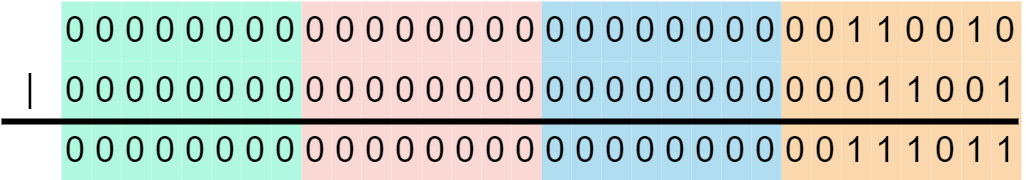

The diagram above was exported from draw.io. Its source (the exported page's mxGraphModel, read from the mxfile embedded in the PNG):
<mxGraphModel dx="416" dy="286" grid="1" gridSize="10" guides="1" tooltips="1" connect="1" arrows="1" fold="1" page="1" pageScale="1" pageWidth="850" pageHeight="1100" background="#ffffff" math="0" shadow="0">
  <root>
    <mxCell id="0" />
    <mxCell id="1" parent="0" />
    <mxCell id="jgJHa2RbNFMoWkeue6q_-1" value="0" style="rounded=0;whiteSpace=wrap;html=1;strokeColor=none;fillColor=#fad7ac;" parent="1" vertex="1">
      <mxGeometry x="280" y="260" width="10" height="20" as="geometry" />
    </mxCell>
    <mxCell id="jgJHa2RbNFMoWkeue6q_-2" value="0" style="rounded=0;whiteSpace=wrap;html=1;strokeColor=none;fillColor=#fad7ac;" parent="1" vertex="1">
      <mxGeometry x="290" y="260" width="10" height="20" as="geometry" />
    </mxCell>
    <mxCell id="jgJHa2RbNFMoWkeue6q_-3" value="1" style="rounded=0;whiteSpace=wrap;html=1;strokeColor=none;fillColor=#fad7ac;" parent="1" vertex="1">
      <mxGeometry x="300" y="260" width="10" height="20" as="geometry" />
    </mxCell>
    <mxCell id="jgJHa2RbNFMoWkeue6q_-4" value="1" style="rounded=0;whiteSpace=wrap;html=1;strokeColor=none;fillColor=#fad7ac;" parent="1" vertex="1">
      <mxGeometry x="310" y="260" width="10" height="20" as="geometry" />
    </mxCell>
    <mxCell id="jgJHa2RbNFMoWkeue6q_-5" value="0" style="rounded=0;whiteSpace=wrap;html=1;strokeColor=none;fillColor=#fad7ac;" parent="1" vertex="1">
      <mxGeometry x="320" y="260" width="10" height="20" as="geometry" />
    </mxCell>
    <mxCell id="jgJHa2RbNFMoWkeue6q_-6" value="0" style="rounded=0;whiteSpace=wrap;html=1;strokeColor=none;fillColor=#fad7ac;" parent="1" vertex="1">
      <mxGeometry x="330" y="260" width="10" height="20" as="geometry" />
    </mxCell>
    <mxCell id="jgJHa2RbNFMoWkeue6q_-7" value="1" style="rounded=0;whiteSpace=wrap;html=1;strokeColor=none;fillColor=#fad7ac;" parent="1" vertex="1">
      <mxGeometry x="340" y="260" width="10" height="20" as="geometry" />
    </mxCell>
    <mxCell id="jgJHa2RbNFMoWkeue6q_-8" value="0" style="rounded=0;whiteSpace=wrap;html=1;strokeColor=none;fillColor=#fad7ac;" parent="1" vertex="1">
      <mxGeometry x="350" y="260" width="10" height="20" as="geometry" />
    </mxCell>
    <mxCell id="jgJHa2RbNFMoWkeue6q_-9" value="0" style="rounded=0;whiteSpace=wrap;html=1;strokeColor=none;fillColor=#fad7ac;" parent="1" vertex="1">
      <mxGeometry x="280" y="280" width="10" height="20" as="geometry" />
    </mxCell>
    <mxCell id="jgJHa2RbNFMoWkeue6q_-10" value="0" style="rounded=0;whiteSpace=wrap;html=1;strokeColor=none;fillColor=#fad7ac;" parent="1" vertex="1">
      <mxGeometry x="290" y="280" width="10" height="20" as="geometry" />
    </mxCell>
    <mxCell id="jgJHa2RbNFMoWkeue6q_-11" value="0" style="rounded=0;whiteSpace=wrap;html=1;strokeColor=none;fillColor=#fad7ac;" parent="1" vertex="1">
      <mxGeometry x="300" y="280" width="10" height="20" as="geometry" />
    </mxCell>
    <mxCell id="jgJHa2RbNFMoWkeue6q_-12" value="1" style="rounded=0;whiteSpace=wrap;html=1;strokeColor=none;fillColor=#fad7ac;" parent="1" vertex="1">
      <mxGeometry x="310" y="280" width="10" height="20" as="geometry" />
    </mxCell>
    <mxCell id="jgJHa2RbNFMoWkeue6q_-13" value="1" style="rounded=0;whiteSpace=wrap;html=1;strokeColor=none;fillColor=#fad7ac;" parent="1" vertex="1">
      <mxGeometry x="320" y="280" width="10" height="20" as="geometry" />
    </mxCell>
    <mxCell id="jgJHa2RbNFMoWkeue6q_-14" value="0" style="rounded=0;whiteSpace=wrap;html=1;strokeColor=none;fillColor=#fad7ac;" parent="1" vertex="1">
      <mxGeometry x="330" y="280" width="10" height="20" as="geometry" />
    </mxCell>
    <mxCell id="jgJHa2RbNFMoWkeue6q_-15" value="0" style="rounded=0;whiteSpace=wrap;html=1;strokeColor=none;fillColor=#fad7ac;" parent="1" vertex="1">
      <mxGeometry x="340" y="280" width="10" height="20" as="geometry" />
    </mxCell>
    <mxCell id="jgJHa2RbNFMoWkeue6q_-16" value="1" style="rounded=0;whiteSpace=wrap;html=1;strokeColor=none;fillColor=#fad7ac;" parent="1" vertex="1">
      <mxGeometry x="350" y="280" width="10" height="20" as="geometry" />
    </mxCell>
    <mxCell id="jgJHa2RbNFMoWkeue6q_-17" value="0" style="rounded=0;whiteSpace=wrap;html=1;strokeColor=none;fillColor=#fad7ac;" parent="1" vertex="1">
      <mxGeometry x="280" y="300" width="10" height="20" as="geometry" />
    </mxCell>
    <mxCell id="jgJHa2RbNFMoWkeue6q_-18" value="0" style="rounded=0;whiteSpace=wrap;html=1;strokeColor=none;fillColor=#fad7ac;" parent="1" vertex="1">
      <mxGeometry x="290" y="300" width="10" height="20" as="geometry" />
    </mxCell>
    <mxCell id="jgJHa2RbNFMoWkeue6q_-19" value="1" style="rounded=0;whiteSpace=wrap;html=1;strokeColor=none;fillColor=#fad7ac;" parent="1" vertex="1">
      <mxGeometry x="300" y="300" width="10" height="20" as="geometry" />
    </mxCell>
    <mxCell id="jgJHa2RbNFMoWkeue6q_-20" value="1" style="rounded=0;whiteSpace=wrap;html=1;strokeColor=none;fillColor=#fad7ac;" parent="1" vertex="1">
      <mxGeometry x="310" y="300" width="10" height="20" as="geometry" />
    </mxCell>
    <mxCell id="jgJHa2RbNFMoWkeue6q_-21" value="1" style="rounded=0;whiteSpace=wrap;html=1;strokeColor=none;fillColor=#fad7ac;" parent="1" vertex="1">
      <mxGeometry x="320" y="300" width="10" height="20" as="geometry" />
    </mxCell>
    <mxCell id="jgJHa2RbNFMoWkeue6q_-22" value="0" style="rounded=0;whiteSpace=wrap;html=1;strokeColor=none;fillColor=#fad7ac;" parent="1" vertex="1">
      <mxGeometry x="330" y="300" width="10" height="20" as="geometry" />
    </mxCell>
    <mxCell id="jgJHa2RbNFMoWkeue6q_-23" value="1" style="rounded=0;whiteSpace=wrap;html=1;strokeColor=none;fillColor=#fad7ac;" parent="1" vertex="1">
      <mxGeometry x="340" y="300" width="10" height="20" as="geometry" />
    </mxCell>
    <mxCell id="jgJHa2RbNFMoWkeue6q_-24" value="1" style="rounded=0;whiteSpace=wrap;html=1;strokeColor=none;fillColor=#fad7ac;" parent="1" vertex="1">
      <mxGeometry x="350" y="300" width="10" height="20" as="geometry" />
    </mxCell>
    <mxCell id="jgJHa2RbNFMoWkeue6q_-26" value="&lt;font face=&quot;consolas&quot;&gt;|&lt;/font&gt;" style="text;html=1;strokeColor=none;fillColor=none;align=center;verticalAlign=middle;whiteSpace=wrap;rounded=0;" parent="1" vertex="1">
      <mxGeometry x="20" y="280" width="20" height="20" as="geometry" />
    </mxCell>
    <mxCell id="3G0jW7NI00S-XubW9yyQ-3" value="0" style="rounded=0;whiteSpace=wrap;html=1;strokeColor=none;fillColor=#b1ddf0;" parent="1" vertex="1">
      <mxGeometry x="260" y="260" width="10" height="20" as="geometry" />
    </mxCell>
    <mxCell id="3G0jW7NI00S-XubW9yyQ-4" value="0" style="rounded=0;whiteSpace=wrap;html=1;strokeColor=none;fillColor=#b1ddf0;" parent="1" vertex="1">
      <mxGeometry x="270" y="260" width="10" height="20" as="geometry" />
    </mxCell>
    <mxCell id="3G0jW7NI00S-XubW9yyQ-5" value="0" style="rounded=0;whiteSpace=wrap;html=1;strokeColor=none;fillColor=#b1ddf0;" parent="1" vertex="1">
      <mxGeometry x="260" y="280" width="10" height="20" as="geometry" />
    </mxCell>
    <mxCell id="3G0jW7NI00S-XubW9yyQ-6" value="0" style="rounded=0;whiteSpace=wrap;html=1;strokeColor=none;fillColor=#b1ddf0;" parent="1" vertex="1">
      <mxGeometry x="270" y="280" width="10" height="20" as="geometry" />
    </mxCell>
    <mxCell id="3G0jW7NI00S-XubW9yyQ-7" value="0" style="rounded=0;whiteSpace=wrap;html=1;strokeColor=none;fillColor=#b1ddf0;" parent="1" vertex="1">
      <mxGeometry x="240" y="260" width="10" height="20" as="geometry" />
    </mxCell>
    <mxCell id="3G0jW7NI00S-XubW9yyQ-8" value="0" style="rounded=0;whiteSpace=wrap;html=1;strokeColor=none;fillColor=#b1ddf0;" parent="1" vertex="1">
      <mxGeometry x="250" y="260" width="10" height="20" as="geometry" />
    </mxCell>
    <mxCell id="3G0jW7NI00S-XubW9yyQ-9" value="0" style="rounded=0;whiteSpace=wrap;html=1;strokeColor=none;fillColor=#b1ddf0;" parent="1" vertex="1">
      <mxGeometry x="240" y="280" width="10" height="20" as="geometry" />
    </mxCell>
    <mxCell id="3G0jW7NI00S-XubW9yyQ-10" value="0" style="rounded=0;whiteSpace=wrap;html=1;strokeColor=none;fillColor=#b1ddf0;" parent="1" vertex="1">
      <mxGeometry x="250" y="280" width="10" height="20" as="geometry" />
    </mxCell>
    <mxCell id="3G0jW7NI00S-XubW9yyQ-11" value="0" style="rounded=0;whiteSpace=wrap;html=1;strokeColor=none;fillColor=#b1ddf0;" parent="1" vertex="1">
      <mxGeometry x="220" y="260" width="10" height="20" as="geometry" />
    </mxCell>
    <mxCell id="3G0jW7NI00S-XubW9yyQ-12" value="0" style="rounded=0;whiteSpace=wrap;html=1;strokeColor=none;fillColor=#b1ddf0;" parent="1" vertex="1">
      <mxGeometry x="230" y="260" width="10" height="20" as="geometry" />
    </mxCell>
    <mxCell id="3G0jW7NI00S-XubW9yyQ-13" value="0" style="rounded=0;whiteSpace=wrap;html=1;strokeColor=none;fillColor=#b1ddf0;" parent="1" vertex="1">
      <mxGeometry x="220" y="280" width="10" height="20" as="geometry" />
    </mxCell>
    <mxCell id="3G0jW7NI00S-XubW9yyQ-14" value="0" style="rounded=0;whiteSpace=wrap;html=1;strokeColor=none;fillColor=#b1ddf0;" parent="1" vertex="1">
      <mxGeometry x="230" y="280" width="10" height="20" as="geometry" />
    </mxCell>
    <mxCell id="3G0jW7NI00S-XubW9yyQ-15" value="0" style="rounded=0;whiteSpace=wrap;html=1;strokeColor=none;fillColor=#b1ddf0;" parent="1" vertex="1">
      <mxGeometry x="200" y="260" width="10" height="20" as="geometry" />
    </mxCell>
    <mxCell id="3G0jW7NI00S-XubW9yyQ-16" value="0" style="rounded=0;whiteSpace=wrap;html=1;strokeColor=none;fillColor=#b1ddf0;" parent="1" vertex="1">
      <mxGeometry x="210" y="260" width="10" height="20" as="geometry" />
    </mxCell>
    <mxCell id="3G0jW7NI00S-XubW9yyQ-17" value="0" style="rounded=0;whiteSpace=wrap;html=1;strokeColor=none;fillColor=#b1ddf0;" parent="1" vertex="1">
      <mxGeometry x="200" y="280" width="10" height="20" as="geometry" />
    </mxCell>
    <mxCell id="3G0jW7NI00S-XubW9yyQ-18" value="0" style="rounded=0;whiteSpace=wrap;html=1;strokeColor=none;fillColor=#b1ddf0;" parent="1" vertex="1">
      <mxGeometry x="210" y="280" width="10" height="20" as="geometry" />
    </mxCell>
    <mxCell id="3G0jW7NI00S-XubW9yyQ-27" value="0" style="rounded=0;whiteSpace=wrap;html=1;strokeColor=none;fillColor=#fad9d5;" parent="1" vertex="1">
      <mxGeometry x="180" y="260" width="10" height="20" as="geometry" />
    </mxCell>
    <mxCell id="3G0jW7NI00S-XubW9yyQ-28" value="0" style="rounded=0;whiteSpace=wrap;html=1;strokeColor=none;fillColor=#fad9d5;" parent="1" vertex="1">
      <mxGeometry x="190" y="260" width="10" height="20" as="geometry" />
    </mxCell>
    <mxCell id="3G0jW7NI00S-XubW9yyQ-29" value="0" style="rounded=0;whiteSpace=wrap;html=1;strokeColor=none;fillColor=#fad9d5;" parent="1" vertex="1">
      <mxGeometry x="180" y="280" width="10" height="20" as="geometry" />
    </mxCell>
    <mxCell id="3G0jW7NI00S-XubW9yyQ-30" value="0" style="rounded=0;whiteSpace=wrap;html=1;strokeColor=none;fillColor=#fad9d5;" parent="1" vertex="1">
      <mxGeometry x="190" y="280" width="10" height="20" as="geometry" />
    </mxCell>
    <mxCell id="3G0jW7NI00S-XubW9yyQ-31" value="0" style="rounded=0;whiteSpace=wrap;html=1;strokeColor=none;fillColor=#fad9d5;" parent="1" vertex="1">
      <mxGeometry x="160" y="260" width="10" height="20" as="geometry" />
    </mxCell>
    <mxCell id="3G0jW7NI00S-XubW9yyQ-32" value="0" style="rounded=0;whiteSpace=wrap;html=1;strokeColor=none;fillColor=#fad9d5;" parent="1" vertex="1">
      <mxGeometry x="170" y="260" width="10" height="20" as="geometry" />
    </mxCell>
    <mxCell id="3G0jW7NI00S-XubW9yyQ-33" value="0" style="rounded=0;whiteSpace=wrap;html=1;strokeColor=none;fillColor=#fad9d5;" parent="1" vertex="1">
      <mxGeometry x="160" y="280" width="10" height="20" as="geometry" />
    </mxCell>
    <mxCell id="3G0jW7NI00S-XubW9yyQ-34" value="0" style="rounded=0;whiteSpace=wrap;html=1;strokeColor=none;fillColor=#fad9d5;" parent="1" vertex="1">
      <mxGeometry x="170" y="280" width="10" height="20" as="geometry" />
    </mxCell>
    <mxCell id="3G0jW7NI00S-XubW9yyQ-35" value="0" style="rounded=0;whiteSpace=wrap;html=1;strokeColor=none;fillColor=#fad9d5;" parent="1" vertex="1">
      <mxGeometry x="140" y="260" width="10" height="20" as="geometry" />
    </mxCell>
    <mxCell id="3G0jW7NI00S-XubW9yyQ-36" value="0" style="rounded=0;whiteSpace=wrap;html=1;strokeColor=none;fillColor=#fad9d5;" parent="1" vertex="1">
      <mxGeometry x="150" y="260" width="10" height="20" as="geometry" />
    </mxCell>
    <mxCell id="3G0jW7NI00S-XubW9yyQ-37" value="0" style="rounded=0;whiteSpace=wrap;html=1;strokeColor=none;fillColor=#fad9d5;" parent="1" vertex="1">
      <mxGeometry x="140" y="280" width="10" height="20" as="geometry" />
    </mxCell>
    <mxCell id="3G0jW7NI00S-XubW9yyQ-38" value="0" style="rounded=0;whiteSpace=wrap;html=1;strokeColor=none;fillColor=#fad9d5;" parent="1" vertex="1">
      <mxGeometry x="150" y="280" width="10" height="20" as="geometry" />
    </mxCell>
    <mxCell id="3G0jW7NI00S-XubW9yyQ-39" value="0" style="rounded=0;whiteSpace=wrap;html=1;strokeColor=none;fillColor=#fad9d5;" parent="1" vertex="1">
      <mxGeometry x="120" y="260" width="10" height="20" as="geometry" />
    </mxCell>
    <mxCell id="3G0jW7NI00S-XubW9yyQ-40" value="0" style="rounded=0;whiteSpace=wrap;html=1;strokeColor=none;fillColor=#fad9d5;" parent="1" vertex="1">
      <mxGeometry x="130" y="260" width="10" height="20" as="geometry" />
    </mxCell>
    <mxCell id="3G0jW7NI00S-XubW9yyQ-41" value="0" style="rounded=0;whiteSpace=wrap;html=1;strokeColor=none;fillColor=#fad9d5;" parent="1" vertex="1">
      <mxGeometry x="120" y="280" width="10" height="20" as="geometry" />
    </mxCell>
    <mxCell id="3G0jW7NI00S-XubW9yyQ-42" value="0" style="rounded=0;whiteSpace=wrap;html=1;strokeColor=none;fillColor=#fad9d5;" parent="1" vertex="1">
      <mxGeometry x="130" y="280" width="10" height="20" as="geometry" />
    </mxCell>
    <mxCell id="3G0jW7NI00S-XubW9yyQ-43" value="0" style="rounded=0;whiteSpace=wrap;html=1;strokeColor=none;fillColor=#b0f9e0;" parent="1" vertex="1">
      <mxGeometry x="100" y="260" width="10" height="20" as="geometry" />
    </mxCell>
    <mxCell id="3G0jW7NI00S-XubW9yyQ-44" value="0" style="rounded=0;whiteSpace=wrap;html=1;strokeColor=none;fillColor=#b0f9e0;" parent="1" vertex="1">
      <mxGeometry x="110" y="260" width="10" height="20" as="geometry" />
    </mxCell>
    <mxCell id="3G0jW7NI00S-XubW9yyQ-45" value="0" style="rounded=0;whiteSpace=wrap;html=1;strokeColor=none;fillColor=#b0f9e0;" parent="1" vertex="1">
      <mxGeometry x="100" y="280" width="10" height="20" as="geometry" />
    </mxCell>
    <mxCell id="3G0jW7NI00S-XubW9yyQ-46" value="0" style="rounded=0;whiteSpace=wrap;html=1;strokeColor=none;fillColor=#b0f9e0;" parent="1" vertex="1">
      <mxGeometry x="110" y="280" width="10" height="20" as="geometry" />
    </mxCell>
    <mxCell id="3G0jW7NI00S-XubW9yyQ-47" value="0" style="rounded=0;whiteSpace=wrap;html=1;strokeColor=none;fillColor=#b0f9e0;" parent="1" vertex="1">
      <mxGeometry x="80" y="260" width="10" height="20" as="geometry" />
    </mxCell>
    <mxCell id="3G0jW7NI00S-XubW9yyQ-48" value="0" style="rounded=0;whiteSpace=wrap;html=1;strokeColor=none;fillColor=#b0f9e0;" parent="1" vertex="1">
      <mxGeometry x="90" y="260" width="10" height="20" as="geometry" />
    </mxCell>
    <mxCell id="3G0jW7NI00S-XubW9yyQ-49" value="0" style="rounded=0;whiteSpace=wrap;html=1;strokeColor=none;fillColor=#b0f9e0;" parent="1" vertex="1">
      <mxGeometry x="80" y="280" width="10" height="20" as="geometry" />
    </mxCell>
    <mxCell id="3G0jW7NI00S-XubW9yyQ-50" value="0" style="rounded=0;whiteSpace=wrap;html=1;strokeColor=none;fillColor=#b0f9e0;" parent="1" vertex="1">
      <mxGeometry x="90" y="280" width="10" height="20" as="geometry" />
    </mxCell>
    <mxCell id="3G0jW7NI00S-XubW9yyQ-51" value="0" style="rounded=0;whiteSpace=wrap;html=1;strokeColor=none;fillColor=#b0f9e0;" parent="1" vertex="1">
      <mxGeometry x="60" y="260" width="10" height="20" as="geometry" />
    </mxCell>
    <mxCell id="3G0jW7NI00S-XubW9yyQ-52" value="0" style="rounded=0;whiteSpace=wrap;html=1;strokeColor=none;fillColor=#b0f9e0;" parent="1" vertex="1">
      <mxGeometry x="70" y="260" width="10" height="20" as="geometry" />
    </mxCell>
    <mxCell id="3G0jW7NI00S-XubW9yyQ-53" value="0" style="rounded=0;whiteSpace=wrap;html=1;strokeColor=none;fillColor=#b0f9e0;" parent="1" vertex="1">
      <mxGeometry x="60" y="280" width="10" height="20" as="geometry" />
    </mxCell>
    <mxCell id="3G0jW7NI00S-XubW9yyQ-54" value="0" style="rounded=0;whiteSpace=wrap;html=1;strokeColor=none;fillColor=#b0f9e0;" parent="1" vertex="1">
      <mxGeometry x="70" y="280" width="10" height="20" as="geometry" />
    </mxCell>
    <mxCell id="3G0jW7NI00S-XubW9yyQ-55" value="0" style="rounded=0;whiteSpace=wrap;html=1;strokeColor=none;fillColor=#b0f9e0;" parent="1" vertex="1">
      <mxGeometry x="40" y="260" width="10" height="20" as="geometry" />
    </mxCell>
    <mxCell id="3G0jW7NI00S-XubW9yyQ-56" value="0" style="rounded=0;whiteSpace=wrap;html=1;strokeColor=none;fillColor=#b0f9e0;" parent="1" vertex="1">
      <mxGeometry x="50" y="260" width="10" height="20" as="geometry" />
    </mxCell>
    <mxCell id="3G0jW7NI00S-XubW9yyQ-57" value="0" style="rounded=0;whiteSpace=wrap;html=1;strokeColor=none;fillColor=#b0f9e0;" parent="1" vertex="1">
      <mxGeometry x="40" y="280" width="10" height="20" as="geometry" />
    </mxCell>
    <mxCell id="3G0jW7NI00S-XubW9yyQ-58" value="0" style="rounded=0;whiteSpace=wrap;html=1;strokeColor=none;fillColor=#b0f9e0;" parent="1" vertex="1">
      <mxGeometry x="50" y="280" width="10" height="20" as="geometry" />
    </mxCell>
    <mxCell id="3G0jW7NI00S-XubW9yyQ-107" value="0" style="rounded=0;whiteSpace=wrap;html=1;strokeColor=none;fillColor=#b1ddf0;" parent="1" vertex="1">
      <mxGeometry x="260" y="300" width="10" height="20" as="geometry" />
    </mxCell>
    <mxCell id="3G0jW7NI00S-XubW9yyQ-108" value="0" style="rounded=0;whiteSpace=wrap;html=1;strokeColor=none;fillColor=#b1ddf0;" parent="1" vertex="1">
      <mxGeometry x="270" y="300" width="10" height="20" as="geometry" />
    </mxCell>
    <mxCell id="3G0jW7NI00S-XubW9yyQ-109" value="0" style="rounded=0;whiteSpace=wrap;html=1;strokeColor=none;fillColor=#b1ddf0;" parent="1" vertex="1">
      <mxGeometry x="240" y="300" width="10" height="20" as="geometry" />
    </mxCell>
    <mxCell id="3G0jW7NI00S-XubW9yyQ-110" value="0" style="rounded=0;whiteSpace=wrap;html=1;strokeColor=none;fillColor=#b1ddf0;" parent="1" vertex="1">
      <mxGeometry x="250" y="300" width="10" height="20" as="geometry" />
    </mxCell>
    <mxCell id="3G0jW7NI00S-XubW9yyQ-111" value="0" style="rounded=0;whiteSpace=wrap;html=1;strokeColor=none;fillColor=#b1ddf0;" parent="1" vertex="1">
      <mxGeometry x="220" y="300" width="10" height="20" as="geometry" />
    </mxCell>
    <mxCell id="3G0jW7NI00S-XubW9yyQ-112" value="0" style="rounded=0;whiteSpace=wrap;html=1;strokeColor=none;fillColor=#b1ddf0;" parent="1" vertex="1">
      <mxGeometry x="230" y="300" width="10" height="20" as="geometry" />
    </mxCell>
    <mxCell id="3G0jW7NI00S-XubW9yyQ-113" value="0" style="rounded=0;whiteSpace=wrap;html=1;strokeColor=none;fillColor=#b1ddf0;" parent="1" vertex="1">
      <mxGeometry x="200" y="300" width="10" height="20" as="geometry" />
    </mxCell>
    <mxCell id="3G0jW7NI00S-XubW9yyQ-114" value="0" style="rounded=0;whiteSpace=wrap;html=1;strokeColor=none;fillColor=#b1ddf0;" parent="1" vertex="1">
      <mxGeometry x="210" y="300" width="10" height="20" as="geometry" />
    </mxCell>
    <mxCell id="3G0jW7NI00S-XubW9yyQ-115" value="0" style="rounded=0;whiteSpace=wrap;html=1;strokeColor=none;fillColor=#fad9d5;" parent="1" vertex="1">
      <mxGeometry x="180" y="300" width="10" height="20" as="geometry" />
    </mxCell>
    <mxCell id="3G0jW7NI00S-XubW9yyQ-116" value="0" style="rounded=0;whiteSpace=wrap;html=1;strokeColor=none;fillColor=#fad9d5;" parent="1" vertex="1">
      <mxGeometry x="190" y="300" width="10" height="20" as="geometry" />
    </mxCell>
    <mxCell id="3G0jW7NI00S-XubW9yyQ-117" value="0" style="rounded=0;whiteSpace=wrap;html=1;strokeColor=none;fillColor=#fad9d5;" parent="1" vertex="1">
      <mxGeometry x="160" y="300" width="10" height="20" as="geometry" />
    </mxCell>
    <mxCell id="3G0jW7NI00S-XubW9yyQ-118" value="0" style="rounded=0;whiteSpace=wrap;html=1;strokeColor=none;fillColor=#fad9d5;" parent="1" vertex="1">
      <mxGeometry x="170" y="300" width="10" height="20" as="geometry" />
    </mxCell>
    <mxCell id="3G0jW7NI00S-XubW9yyQ-119" value="0" style="rounded=0;whiteSpace=wrap;html=1;strokeColor=none;fillColor=#fad9d5;" parent="1" vertex="1">
      <mxGeometry x="140" y="300" width="10" height="20" as="geometry" />
    </mxCell>
    <mxCell id="3G0jW7NI00S-XubW9yyQ-120" value="0" style="rounded=0;whiteSpace=wrap;html=1;strokeColor=none;fillColor=#fad9d5;" parent="1" vertex="1">
      <mxGeometry x="150" y="300" width="10" height="20" as="geometry" />
    </mxCell>
    <mxCell id="3G0jW7NI00S-XubW9yyQ-121" value="0" style="rounded=0;whiteSpace=wrap;html=1;strokeColor=none;fillColor=#fad9d5;" parent="1" vertex="1">
      <mxGeometry x="120" y="300" width="10" height="20" as="geometry" />
    </mxCell>
    <mxCell id="3G0jW7NI00S-XubW9yyQ-122" value="0" style="rounded=0;whiteSpace=wrap;html=1;strokeColor=none;fillColor=#fad9d5;" parent="1" vertex="1">
      <mxGeometry x="130" y="300" width="10" height="20" as="geometry" />
    </mxCell>
    <mxCell id="3G0jW7NI00S-XubW9yyQ-123" value="0" style="rounded=0;whiteSpace=wrap;html=1;strokeColor=none;fillColor=#b0f9e0;" parent="1" vertex="1">
      <mxGeometry x="100" y="300" width="10" height="20" as="geometry" />
    </mxCell>
    <mxCell id="3G0jW7NI00S-XubW9yyQ-124" value="0" style="rounded=0;whiteSpace=wrap;html=1;strokeColor=none;fillColor=#b0f9e0;" parent="1" vertex="1">
      <mxGeometry x="110" y="300" width="10" height="20" as="geometry" />
    </mxCell>
    <mxCell id="3G0jW7NI00S-XubW9yyQ-125" value="0" style="rounded=0;whiteSpace=wrap;html=1;strokeColor=none;fillColor=#b0f9e0;" parent="1" vertex="1">
      <mxGeometry x="80" y="300" width="10" height="20" as="geometry" />
    </mxCell>
    <mxCell id="3G0jW7NI00S-XubW9yyQ-126" value="0" style="rounded=0;whiteSpace=wrap;html=1;strokeColor=none;fillColor=#b0f9e0;" parent="1" vertex="1">
      <mxGeometry x="90" y="300" width="10" height="20" as="geometry" />
    </mxCell>
    <mxCell id="3G0jW7NI00S-XubW9yyQ-127" value="0" style="rounded=0;whiteSpace=wrap;html=1;strokeColor=none;fillColor=#b0f9e0;" parent="1" vertex="1">
      <mxGeometry x="60" y="300" width="10" height="20" as="geometry" />
    </mxCell>
    <mxCell id="3G0jW7NI00S-XubW9yyQ-128" value="0" style="rounded=0;whiteSpace=wrap;html=1;strokeColor=none;fillColor=#b0f9e0;" parent="1" vertex="1">
      <mxGeometry x="70" y="300" width="10" height="20" as="geometry" />
    </mxCell>
    <mxCell id="3G0jW7NI00S-XubW9yyQ-129" value="0" style="rounded=0;whiteSpace=wrap;html=1;strokeColor=none;fillColor=#b0f9e0;" parent="1" vertex="1">
      <mxGeometry x="40" y="300" width="10" height="20" as="geometry" />
    </mxCell>
    <mxCell id="3G0jW7NI00S-XubW9yyQ-130" value="0" style="rounded=0;whiteSpace=wrap;html=1;strokeColor=none;fillColor=#b0f9e0;" parent="1" vertex="1">
      <mxGeometry x="50" y="300" width="10" height="20" as="geometry" />
    </mxCell>
    <mxCell id="jgJHa2RbNFMoWkeue6q_-25" value="" style="endArrow=none;html=1;rounded=0;strokeWidth=2;" parent="1" edge="1">
      <mxGeometry width="50" height="50" relative="1" as="geometry">
        <mxPoint x="20" y="300" as="sourcePoint" />
        <mxPoint x="359" y="300" as="targetPoint" />
      </mxGeometry>
    </mxCell>
  </root>
</mxGraphModel>